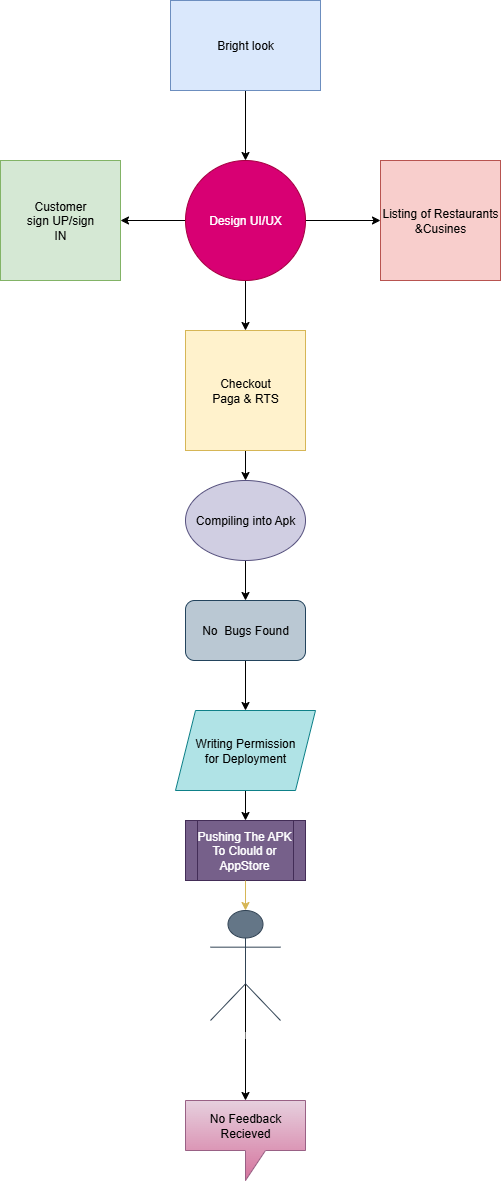

The diagram above was exported from draw.io. Its source (the exported page's mxGraphModel, read from the mxfile embedded in the PNG):
<mxGraphModel dx="757" dy="454" grid="1" gridSize="10" guides="1" tooltips="1" connect="1" arrows="1" fold="1" page="1" pageScale="1" pageWidth="827" pageHeight="1169" math="0" shadow="0">
  <root>
    <mxCell id="0" />
    <mxCell id="1" parent="0" />
    <mxCell id="y1fw8UoGQhEdSK1LSf5f-69" style="edgeStyle=orthogonalEdgeStyle;rounded=0;orthogonalLoop=1;jettySize=auto;html=1;exitX=0.5;exitY=1;exitDx=0;exitDy=0;entryX=0.5;entryY=0;entryDx=0;entryDy=0;" edge="1" parent="1" source="y1fw8UoGQhEdSK1LSf5f-47" target="y1fw8UoGQhEdSK1LSf5f-50">
      <mxGeometry relative="1" as="geometry" />
    </mxCell>
    <mxCell id="y1fw8UoGQhEdSK1LSf5f-47" value="Bright look" style="rounded=0;whiteSpace=wrap;html=1;fillColor=#dae8fc;strokeColor=#6c8ebf;" vertex="1" parent="1">
      <mxGeometry x="320" y="40" width="150" height="90" as="geometry" />
    </mxCell>
    <mxCell id="y1fw8UoGQhEdSK1LSf5f-70" style="edgeStyle=orthogonalEdgeStyle;rounded=0;orthogonalLoop=1;jettySize=auto;html=1;exitX=1;exitY=0.5;exitDx=0;exitDy=0;" edge="1" parent="1" source="y1fw8UoGQhEdSK1LSf5f-50" target="y1fw8UoGQhEdSK1LSf5f-52">
      <mxGeometry relative="1" as="geometry" />
    </mxCell>
    <mxCell id="y1fw8UoGQhEdSK1LSf5f-71" style="edgeStyle=orthogonalEdgeStyle;rounded=0;orthogonalLoop=1;jettySize=auto;html=1;exitX=0;exitY=0.5;exitDx=0;exitDy=0;" edge="1" parent="1" source="y1fw8UoGQhEdSK1LSf5f-50" target="y1fw8UoGQhEdSK1LSf5f-51">
      <mxGeometry relative="1" as="geometry" />
    </mxCell>
    <mxCell id="y1fw8UoGQhEdSK1LSf5f-72" style="edgeStyle=orthogonalEdgeStyle;rounded=0;orthogonalLoop=1;jettySize=auto;html=1;exitX=0.5;exitY=1;exitDx=0;exitDy=0;entryX=0.5;entryY=0;entryDx=0;entryDy=0;" edge="1" parent="1" source="y1fw8UoGQhEdSK1LSf5f-50" target="y1fw8UoGQhEdSK1LSf5f-53">
      <mxGeometry relative="1" as="geometry" />
    </mxCell>
    <mxCell id="y1fw8UoGQhEdSK1LSf5f-50" value="Design UI/UX" style="ellipse;whiteSpace=wrap;html=1;aspect=fixed;fillColor=#d80073;fontColor=#ffffff;strokeColor=#A50040;" vertex="1" parent="1">
      <mxGeometry x="335" y="200" width="120" height="120" as="geometry" />
    </mxCell>
    <mxCell id="y1fw8UoGQhEdSK1LSf5f-51" value="Customer&lt;div&gt;sign UP/sign&lt;/div&gt;&lt;div&gt;IN&lt;/div&gt;" style="whiteSpace=wrap;html=1;aspect=fixed;fillColor=#d5e8d4;strokeColor=#82b366;" vertex="1" parent="1">
      <mxGeometry x="150" y="200" width="120" height="120" as="geometry" />
    </mxCell>
    <mxCell id="y1fw8UoGQhEdSK1LSf5f-52" value="Listing of Restaurants &amp;amp;Cusines" style="whiteSpace=wrap;html=1;aspect=fixed;fillColor=#f8cecc;strokeColor=#b85450;" vertex="1" parent="1">
      <mxGeometry x="530" y="200" width="120" height="120" as="geometry" />
    </mxCell>
    <mxCell id="y1fw8UoGQhEdSK1LSf5f-73" style="edgeStyle=orthogonalEdgeStyle;rounded=0;orthogonalLoop=1;jettySize=auto;html=1;exitX=0.5;exitY=1;exitDx=0;exitDy=0;entryX=0.5;entryY=0;entryDx=0;entryDy=0;" edge="1" parent="1" source="y1fw8UoGQhEdSK1LSf5f-53" target="y1fw8UoGQhEdSK1LSf5f-54">
      <mxGeometry relative="1" as="geometry" />
    </mxCell>
    <mxCell id="y1fw8UoGQhEdSK1LSf5f-53" value="Checkout&lt;div&gt;Paga &amp;amp; RTS&lt;/div&gt;" style="whiteSpace=wrap;html=1;aspect=fixed;fillColor=#fff2cc;strokeColor=#d6b656;" vertex="1" parent="1">
      <mxGeometry x="335" y="370" width="120" height="120" as="geometry" />
    </mxCell>
    <mxCell id="y1fw8UoGQhEdSK1LSf5f-74" style="edgeStyle=orthogonalEdgeStyle;rounded=0;orthogonalLoop=1;jettySize=auto;html=1;exitX=0.5;exitY=1;exitDx=0;exitDy=0;entryX=0.5;entryY=0;entryDx=0;entryDy=0;" edge="1" parent="1" source="y1fw8UoGQhEdSK1LSf5f-54" target="y1fw8UoGQhEdSK1LSf5f-55">
      <mxGeometry relative="1" as="geometry" />
    </mxCell>
    <mxCell id="y1fw8UoGQhEdSK1LSf5f-54" value="Compiling into Apk" style="ellipse;whiteSpace=wrap;html=1;fillColor=#d0cee2;strokeColor=#56517e;" vertex="1" parent="1">
      <mxGeometry x="335" y="520" width="120" height="80" as="geometry" />
    </mxCell>
    <mxCell id="y1fw8UoGQhEdSK1LSf5f-75" style="edgeStyle=orthogonalEdgeStyle;rounded=0;orthogonalLoop=1;jettySize=auto;html=1;exitX=0.5;exitY=1;exitDx=0;exitDy=0;entryX=0.5;entryY=0;entryDx=0;entryDy=0;" edge="1" parent="1" source="y1fw8UoGQhEdSK1LSf5f-55" target="y1fw8UoGQhEdSK1LSf5f-56">
      <mxGeometry relative="1" as="geometry" />
    </mxCell>
    <mxCell id="y1fw8UoGQhEdSK1LSf5f-55" value="No&amp;nbsp; Bugs Found" style="rounded=1;whiteSpace=wrap;html=1;fillColor=#bac8d3;strokeColor=#23445d;" vertex="1" parent="1">
      <mxGeometry x="335" y="640" width="120" height="60" as="geometry" />
    </mxCell>
    <mxCell id="y1fw8UoGQhEdSK1LSf5f-76" style="edgeStyle=orthogonalEdgeStyle;rounded=0;orthogonalLoop=1;jettySize=auto;html=1;" edge="1" parent="1" source="y1fw8UoGQhEdSK1LSf5f-56" target="y1fw8UoGQhEdSK1LSf5f-62">
      <mxGeometry relative="1" as="geometry" />
    </mxCell>
    <mxCell id="y1fw8UoGQhEdSK1LSf5f-56" value="Writing Permission&lt;div&gt;for Deployment&lt;/div&gt;" style="shape=parallelogram;perimeter=parallelogramPerimeter;whiteSpace=wrap;html=1;fixedSize=1;fillColor=#b0e3e6;strokeColor=#0e8088;" vertex="1" parent="1">
      <mxGeometry x="325" y="750" width="140" height="80" as="geometry" />
    </mxCell>
    <mxCell id="y1fw8UoGQhEdSK1LSf5f-62" value="Pushing The APK&lt;div&gt;To Clould or AppStore&lt;/div&gt;" style="shape=process;whiteSpace=wrap;html=1;backgroundOutline=1;fillColor=#76608a;fontColor=#ffffff;strokeColor=#432D57;" vertex="1" parent="1">
      <mxGeometry x="335" y="860" width="120" height="60" as="geometry" />
    </mxCell>
    <mxCell id="y1fw8UoGQhEdSK1LSf5f-68" style="edgeStyle=orthogonalEdgeStyle;rounded=0;orthogonalLoop=1;jettySize=auto;html=1;exitX=0.5;exitY=0.5;exitDx=0;exitDy=0;exitPerimeter=0;" edge="1" parent="1" source="y1fw8UoGQhEdSK1LSf5f-63" target="y1fw8UoGQhEdSK1LSf5f-64">
      <mxGeometry relative="1" as="geometry" />
    </mxCell>
    <mxCell id="y1fw8UoGQhEdSK1LSf5f-63" value="Customer Using Application" style="shape=umlActor;verticalLabelPosition=bottom;verticalAlign=top;html=1;outlineConnect=0;fillColor=#647687;fontColor=#ffffff;strokeColor=#314354;" vertex="1" parent="1">
      <mxGeometry x="360" y="950" width="70" height="110" as="geometry" />
    </mxCell>
    <mxCell id="y1fw8UoGQhEdSK1LSf5f-64" value="No Feedback&lt;div&gt;Recieved&lt;/div&gt;" style="shape=callout;whiteSpace=wrap;html=1;perimeter=calloutPerimeter;fillColor=#e6d0de;strokeColor=#996185;gradientColor=#d5739d;" vertex="1" parent="1">
      <mxGeometry x="335" y="1140" width="120" height="80" as="geometry" />
    </mxCell>
    <mxCell id="y1fw8UoGQhEdSK1LSf5f-77" style="edgeStyle=orthogonalEdgeStyle;rounded=0;orthogonalLoop=1;jettySize=auto;html=1;exitX=0.5;exitY=1;exitDx=0;exitDy=0;entryX=0.5;entryY=0;entryDx=0;entryDy=0;entryPerimeter=0;fillColor=#fff2cc;strokeColor=#d6b656;" edge="1" parent="1" source="y1fw8UoGQhEdSK1LSf5f-62" target="y1fw8UoGQhEdSK1LSf5f-63">
      <mxGeometry relative="1" as="geometry" />
    </mxCell>
  </root>
</mxGraphModel>